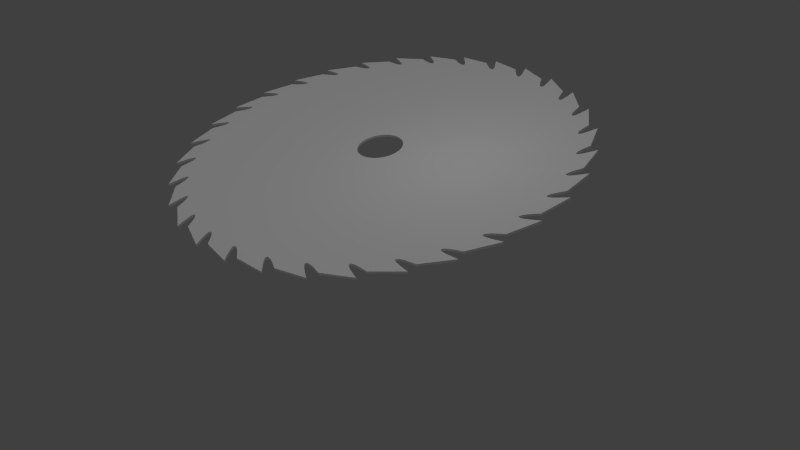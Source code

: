 # Source: SawBlade.blend  (saved by Blender 2.79.0; exported with 4.5.12 LTS)
import bpy
from mathutils import Matrix  # noqa: F401  (used for matrix-valued properties, if any)

bpy.ops.wm.read_factory_settings(use_empty=True)
scene = bpy.context.scene
scene.name = 'Scene'

# ---- collections
col_collection_1 = bpy.data.collections.new('Collection 1'); scene.collection.children.link(col_collection_1)

# ---- world
world_world = bpy.data.worlds.new('World'); scene.world = world_world
world_world.color = (0.05088, 0.05088, 0.05088)
world_world.use_sun_shadow = False
world_world.sun_shadow_jitter_overblur = 0.0
world_world.cycles.sampling_method = 'NONE'
world_world.cycles.sample_map_resolution = 256

# ---- cameras
cam_camera = bpy.data.cameras.new('Camera')
cam_camera.clip_end = 100.0
cam_camera.lens = 35.0
cam_camera.sensor_width = 32.0
cam_camera.sensor_height = 18.0
cam_camera.ortho_scale = 7.314
cam_camera.dof.focus_distance = 0.0
cam_camera.dof.aperture_fstop = 128.0

# ---- lights
light_sun = bpy.data.lights.new('Sun', 'SUN')
light_sun.transmission_factor = 0.0
light_sun.angle = 1.571
light_sun.energy = 0.5
light_sun.shadow_buffer_clip_start = 0.5
light_sun.shadow_soft_size = 1.0
light_sun.shadow_cascade_max_distance = 1000.0
light_sun.cycles.use_multiple_importance_sampling = False
light_lamp = bpy.data.lights.new('Lamp', 'POINT')
light_lamp.transmission_factor = 0.0
light_lamp.cutoff_distance = 30.0
light_lamp.energy = 100.0
light_lamp.shadow_buffer_clip_start = 1.001
light_lamp.shadow_soft_size = 1.0
light_lamp.shadow_maximum_resolution = 0.006
light_lamp.use_absolute_resolution = True
light_lamp.cycles.use_multiple_importance_sampling = False

# ---- meshes
me_circle_009 = bpy.data.meshes.new('Circle.009')
me_circle_009.from_pydata([(0.0, 1.0, 0.0), (0.09802, 0.9952, 0.0), (0.1951, 0.9808, 0.0), (0.2903, 0.9569, 0.0), (0.3827, 0.9239, 0.0), (0.4714, 0.8819, 0.0), (0.5556, 0.8315, 0.0), (0.6344, 0.773, 0.0), (0.7071, 0.7071, 0.0), (0.773, 0.6344, 0.0), (0.8315, 0.5556, 0.0), (0.8819, 0.4714, 0.0), (0.9239, 0.3827, 0.0), (0.9569, 0.2903, 0.0), (0.9808, 0.1951, 0.0), (0.9952, 0.09802, 0.0), (1.0, -1.629e-07, 0.0), (0.9952, -0.09802, 0.0), (0.9808, -0.1951, 0.0), (0.9569, -0.2903, 0.0), (0.9239, -0.3827, 0.0), (0.8819, -0.4714, 0.0), (0.8315, -0.5556, 0.0), (0.773, -0.6344, 0.0), (0.7071, -0.7071, 0.0), (0.6344, -0.773, 0.0), (0.5556, -0.8315, 0.0), (0.4714, -0.8819, 0.0), (0.3827, -0.9239, 0.0), (0.2903, -0.9569, 0.0), (0.1951, -0.9808, 0.0), (0.09802, -0.9952, 0.0), (-8.027e-07, -1.0, 0.0), (-0.09802, -0.9952, 0.0), (-0.1951, -0.9808, 0.0), (-0.2903, -0.9569, 0.0), (-0.3827, -0.9239, 0.0), (-0.4714, -0.8819, 0.0), (-0.5556, -0.8315, 0.0), (-0.6344, -0.773, 0.0), (-0.7071, -0.7071, 0.0), (-0.773, -0.6344, 0.0), (-0.8315, -0.5556, 0.0), (-0.8819, -0.4714, 0.0), (-0.9239, -0.3827, 0.0), (-0.9569, -0.2903, 0.0), (-0.9808, -0.1951, 0.0), (-0.9952, -0.09802, 0.0), (-1.0, -4.649e-07, 0.0), (-0.9952, 0.09802, 0.0), (-0.9808, 0.1951, 0.0), (-0.9569, 0.2903, 0.0), (-0.9239, 0.3827, 0.0), (-0.8819, 0.4714, 0.0), (-0.8315, 0.5556, 0.0), (-0.773, 0.6344, 0.0), (-0.7071, 0.7071, 0.0), (-0.6344, 0.773, 0.0), (-0.5556, 0.8315, 0.0), (-0.4714, 0.8819, 0.0), (-0.3827, 0.9239, 0.0), (-0.2903, 0.9569, 0.0), (-0.1951, 0.9808, 0.0), (-0.09802, 0.9952, 0.0), (0.5067, 8.317, 0.0), (-0.8167, 8.292, 0.0), (-1.126, 8.256, 0.0), (-2.419, 7.973, 0.0), (-2.715, 7.878, 0.0), (-3.928, 7.348, 0.0), (-4.199, 7.197, 0.0), (-5.286, 6.441, 0.0), (-5.523, 6.239, 0.0), (-6.441, 5.286, 0.0), (-6.634, 5.042, 0.0), (-7.348, 3.928, 0.0), (-7.49, 3.651, 0.0), (-7.973, 2.419, 0.0), (-8.058, 2.119, 0.0), (-8.292, 0.8167, 0.0), (-8.317, 0.5067, 0.0), (-8.292, -0.8167, 0.0), (-8.256, -1.126, 0.0), (-7.973, -2.419, 0.0), (-7.878, -2.715, 0.0), (-7.348, -3.928, 0.0), (-7.197, -4.199, 0.0), (-6.441, -5.286, 0.0), (-6.239, -5.523, 0.0), (-5.286, -6.441, 0.0), (-5.042, -6.634, 0.0), (-3.928, -7.348, 0.0), (-3.651, -7.49, 0.0), (-2.419, -7.973, 0.0), (-2.119, -8.058, 0.0), (-0.8167, -8.292, 0.0), (-0.5067, -8.317, 0.0), (0.8167, -8.292, 0.0), (1.126, -8.256, 0.0), (2.419, -7.973, 0.0), (2.715, -7.878, 0.0), (3.928, -7.348, 0.0), (4.199, -7.197, 0.0), (5.286, -6.441, 0.0), (5.523, -6.239, 0.0), (6.441, -5.286, 0.0), (6.634, -5.042, 0.0), (7.348, -3.928, 0.0), (7.49, -3.651, 0.0), (7.973, -2.419, 0.0), (8.058, -2.119, 0.0), (8.292, -0.8167, 0.0), (8.317, -0.5067, 0.0), (8.292, 0.8167, 0.0), (8.256, 1.126, 0.0), (7.973, 2.419, 0.0), (7.878, 2.715, 0.0), (7.348, 3.928, 0.0), (7.197, 4.199, 0.0), (6.441, 5.286, 0.0), (6.239, 5.523, 0.0), (5.286, 6.441, 0.0), (5.042, 6.634, 0.0), (3.928, 7.348, 0.0), (3.651, 7.49, 0.0), (2.419, 7.973, 0.0), (2.119, 8.058, 0.0), (0.8167, 8.292, 0.0), (0.366, 9.187, 0.0), (1.753, 8.699, 0.0), (2.151, 8.939, 0.0), (3.416, 8.19, 0.0), (3.854, 8.348, 0.0), (4.948, 7.366, 0.0), (5.408, 7.435, 0.0), (6.29, 6.259, 0.0), (6.755, 6.237, 0.0), (7.391, 4.912, 0.0), (7.842, 4.8, 0.0), (8.207, 3.376, 0.0), (8.628, 3.178, 0.0), (8.708, 1.71, 0.0), (9.082, 1.433, 0.0), (8.874, -0.02208, 0.0), (9.187, -0.366, 0.0), (8.699, -1.753, 0.0), (8.939, -2.151, 0.0), (8.19, -3.416, 0.0), (8.348, -3.854, 0.0), (7.366, -4.948, 0.0), (7.435, -5.408, 0.0), (6.259, -6.29, 0.0), (6.237, -6.755, 0.0), (4.912, -7.391, 0.0), (4.8, -7.842, 0.0), (3.376, -8.207, 0.0), (3.178, -8.628, 0.0), (1.71, -8.708, 0.0), (1.433, -9.082, 0.0), (-0.02208, -8.874, 0.0), (-0.366, -9.187, 0.0), (-1.753, -8.699, 0.0), (-2.151, -8.939, 0.0), (-3.416, -8.19, 0.0), (-3.854, -8.348, 0.0), (-4.948, -7.366, 0.0), (-5.408, -7.435, 0.0), (-6.29, -6.259, 0.0), (-6.755, -6.237, 0.0), (-7.391, -4.912, 0.0), (-7.842, -4.8, 0.0), (-8.207, -3.376, 0.0), (-8.628, -3.178, 0.0), (-8.708, -1.71, 0.0), (-9.082, -1.433, 0.0), (-8.874, 0.02208, 0.0), (-9.187, 0.366, 0.0), (-8.699, 1.753, 0.0), (-8.939, 2.151, 0.0), (-8.19, 3.416, 0.0), (-8.348, 3.854, 0.0), (-7.366, 4.948, 0.0), (-7.435, 5.408, 0.0), (-6.259, 6.29, 0.0), (-6.237, 6.755, 0.0), (-4.912, 7.391, 0.0), (-4.8, 7.842, 0.0), (-3.376, 8.207, 0.0), (-3.178, 8.628, 0.0), (-1.71, 8.708, 0.0), (-1.433, 9.082, 0.0), (0.02208, 8.874, 0.0)], [], [(0, 63, 65, 64), (63, 62, 66, 65), (62, 61, 67, 66), (61, 60, 68, 67), (60, 59, 69, 68), (59, 58, 70, 69), (58, 57, 71, 70), (57, 56, 72, 71), (56, 55, 73, 72), (55, 54, 74, 73), (54, 53, 75, 74), (53, 52, 76, 75), (52, 51, 77, 76), (51, 50, 78, 77), (50, 49, 79, 78), (49, 48, 80, 79), (48, 47, 81, 80), (47, 46, 82, 81), (46, 45, 83, 82), (45, 44, 84, 83), (44, 43, 85, 84), (43, 42, 86, 85), (42, 41, 87, 86), (41, 40, 88, 87), (40, 39, 89, 88), (39, 38, 90, 89), (38, 37, 91, 90), (37, 36, 92, 91), (36, 35, 93, 92), (35, 34, 94, 93), (34, 33, 95, 94), (33, 32, 96, 95), (32, 31, 97, 96), (31, 30, 98, 97), (30, 29, 99, 98), (29, 28, 100, 99), (28, 27, 101, 100), (27, 26, 102, 101), (26, 25, 103, 102), (25, 24, 104, 103), (24, 23, 105, 104), (23, 22, 106, 105), (22, 21, 107, 106), (21, 20, 108, 107), (20, 19, 109, 108), (19, 18, 110, 109), (18, 17, 111, 110), (17, 16, 112, 111), (16, 15, 113, 112), (15, 14, 114, 113), (14, 13, 115, 114), (13, 12, 116, 115), (12, 11, 117, 116), (11, 10, 118, 117), (10, 9, 119, 118), (9, 8, 120, 119), (8, 7, 121, 120), (7, 6, 122, 121), (6, 5, 123, 122), (5, 4, 124, 123), (4, 3, 125, 124), (3, 2, 126, 125), (2, 1, 127, 126), (1, 0, 64, 127), (126, 127, 128, 129), (124, 125, 130, 131), (122, 123, 132, 133), (120, 121, 134, 135), (118, 119, 136, 137), (116, 117, 138, 139), (114, 115, 140, 141), (112, 113, 142, 143), (110, 111, 144, 145), (108, 109, 146, 147), (106, 107, 148, 149), (104, 105, 150, 151), (102, 103, 152, 153), (100, 101, 154, 155), (98, 99, 156, 157), (96, 97, 158, 159), (94, 95, 160, 161), (92, 93, 162, 163), (90, 91, 164, 165), (88, 89, 166, 167), (86, 87, 168, 169), (84, 85, 170, 171), (82, 83, 172, 173), (80, 81, 174, 175), (78, 79, 176, 177), (76, 77, 178, 179), (74, 75, 180, 181), (72, 73, 182, 183), (70, 71, 184, 185), (68, 69, 186, 187), (66, 67, 188, 189), (64, 65, 190, 191)])
_k = {(64, 191): 1.0, (127, 128): 1.0, (128, 129): 1.0, (126, 129): 1.0, (125, 130): 1.0, (130, 131): 1.0, (124, 131): 1.0, (123, 132): 1.0, (132, 133): 1.0, (122, 133): 1.0, (121, 134): 1.0, (134, 135): 1.0, (120, 135): 1.0, (119, 136): 1.0, (136, 137): 1.0, (118, 137): 1.0, (117, 138): 1.0, (138, 139): 1.0, (116, 139): 1.0, (115, 140): 1.0, (140, 141): 1.0, (114, 141): 1.0, (113, 142): 1.0, (142, 143): 1.0, (112, 143): 1.0, (111, 144): 1.0, (144, 145): 1.0, (110, 145): 1.0, (109, 146): 1.0, (146, 147): 1.0, (108, 147): 1.0, (107, 148): 1.0, (148, 149): 1.0, (106, 149): 1.0, (105, 150): 1.0, (150, 151): 1.0, (104, 151): 1.0, (103, 152): 1.0, (152, 153): 1.0, (102, 153): 1.0, (101, 154): 1.0, (154, 155): 1.0, (100, 155): 1.0, (99, 156): 1.0, (156, 157): 1.0, (98, 157): 1.0, (97, 158): 1.0, (158, 159): 1.0, (96, 159): 1.0, (95, 160): 1.0, (160, 161): 1.0, (94, 161): 1.0, (93, 162): 1.0, (162, 163): 1.0, (92, 163): 1.0, (91, 164): 1.0, (164, 165): 1.0, (90, 165): 1.0, (89, 166): 1.0, (166, 167): 1.0, (88, 167): 1.0, (87, 168): 1.0, (168, 169): 1.0, (86, 169): 1.0, (85, 170): 1.0, (170, 171): 1.0, (84, 171): 1.0, (83, 172): 1.0, (172, 173): 1.0, (82, 173): 1.0, (81, 174): 1.0, (174, 175): 1.0, (80, 175): 1.0, (79, 176): 1.0, (176, 177): 1.0, (78, 177): 1.0, (77, 178): 1.0, (178, 179): 1.0, (76, 179): 1.0, (75, 180): 1.0, (180, 181): 1.0, (74, 181): 1.0, (73, 182): 1.0, (182, 183): 1.0, (72, 183): 1.0, (71, 184): 1.0, (184, 185): 1.0, (70, 185): 1.0, (69, 186): 1.0, (186, 187): 1.0, (68, 187): 1.0, (67, 188): 1.0, (188, 189): 1.0, (66, 189): 1.0, (65, 190): 1.0, (190, 191): 1.0}
me_circle_009.attributes.new('crease_edge', 'FLOAT', 'EDGE').data.foreach_set('value', [_k.get((min(e.vertices), max(e.vertices)), 0.0) for e in me_circle_009.edges])
me_circle_009.use_remesh_preserve_volume = False
me_circle_009.use_remesh_preserve_attributes = False
me_circle_009.use_mirror_vertex_groups = False
me_circle_009.update()
me_circle_006 = bpy.data.meshes.new('Circle.006')
me_circle_006.from_pydata([], [], [])
me_circle_006.use_remesh_preserve_volume = False
me_circle_006.use_remesh_preserve_attributes = False
me_circle_006.use_mirror_vertex_groups = False
me_circle_006.update()

# ---- objects
ob_sun = bpy.data.objects.new('Sun', light_sun)
ob_saw_blade = bpy.data.objects.new('Saw Blade', me_circle_009)
ob_circle = bpy.data.objects.new('Circle', me_circle_006)
ob_lamp = bpy.data.objects.new('Lamp', light_lamp)
ob_camera = bpy.data.objects.new('Camera', cam_camera)

# ---- transforms, parenting, visibility, modifiers, constraints
ob_sun.location = (-2.835, -5.014, 6.267)
ob_sun.lineart.crease_threshold = 0.0
ob_saw_blade.location = (0.0, 0.0, 0.0)
ob_saw_blade.lineart.crease_threshold = 0.0
_m = ob_saw_blade.modifiers.new('Subsurf', 'SUBSURF')
_m.uv_smooth = 'PRESERVE_CORNERS'
_m.quality = 2
_m.show_only_control_edges = False
_m = ob_saw_blade.modifiers.new('Solidify', 'SOLIDIFY')
_m.thickness = 0.1
_m.offset = 0.0
_m.nonmanifold_thickness_mode = 'FIXED'
_m.nonmanifold_merge_threshold = 0.0003
ob_circle.location = (0.0, 0.0, 0.0)
ob_circle.scale = (8.777, 8.777, 8.777)
ob_circle.lineart.crease_threshold = 0.0
ob_lamp.location = (4.076, 1.005, 5.904)
ob_lamp.rotation_euler = (0.6503, 0.05522, 1.866)
ob_lamp.lock_rotations_4d = False
ob_lamp.empty_display_type = 'ARROWS'
ob_lamp.color = (0.0, 0.0, 0.0, 0.0)
ob_lamp.lineart.crease_threshold = 0.0
ob_camera.location = (26.4, -20.24, 18.12)
ob_camera.rotation_euler = (0.9748, 0.1333, 0.8178)
ob_camera.lock_rotations_4d = False
ob_camera.empty_display_type = 'ARROWS'
ob_camera.color = (0.0, 0.0, 0.0, 0.0)
ob_camera.display_type = 'WIRE'
ob_camera.lineart.crease_threshold = 0.0

# ---- collection membership
col_collection_1.objects.link(ob_sun)
col_collection_1.objects.link(ob_saw_blade)
col_collection_1.objects.link(ob_circle)
col_collection_1.objects.link(ob_lamp)
col_collection_1.objects.link(ob_camera)

# ---- scene / render settings (as saved in the file)
scene.camera = ob_camera
scene.frame_start = 1; scene.frame_end = 250; scene.frame_set(1)
scene.render.engine = 'BLENDER_EEVEE_NEXT'
scene.render.image_settings.color_mode = 'RGB'
scene.render.image_settings.compression = 90
scene.render.resolution_percentage = 50
scene.render.dither_intensity = 0.0
scene.render.bake_margin = 2
scene.render.bake_bias = 0.0
scene.cycles.use_denoising = False
scene.cycles.samples = 10
scene.cycles.sampling_pattern = 'TABULATED_SOBOL'
scene.cycles.light_sampling_threshold = 0.0
scene.cycles.use_adaptive_sampling = False
scene.cycles.use_light_tree = False
scene.cycles.blur_glossy = 0.0
scene.cycles.volume_bounces = 1
scene.cycles.pixel_filter_type = 'GAUSSIAN'
scene.cycles.sample_clamp_indirect = 0.0
scene.view_settings.view_transform = 'Standard'
bpy.context.view_layer.update()
